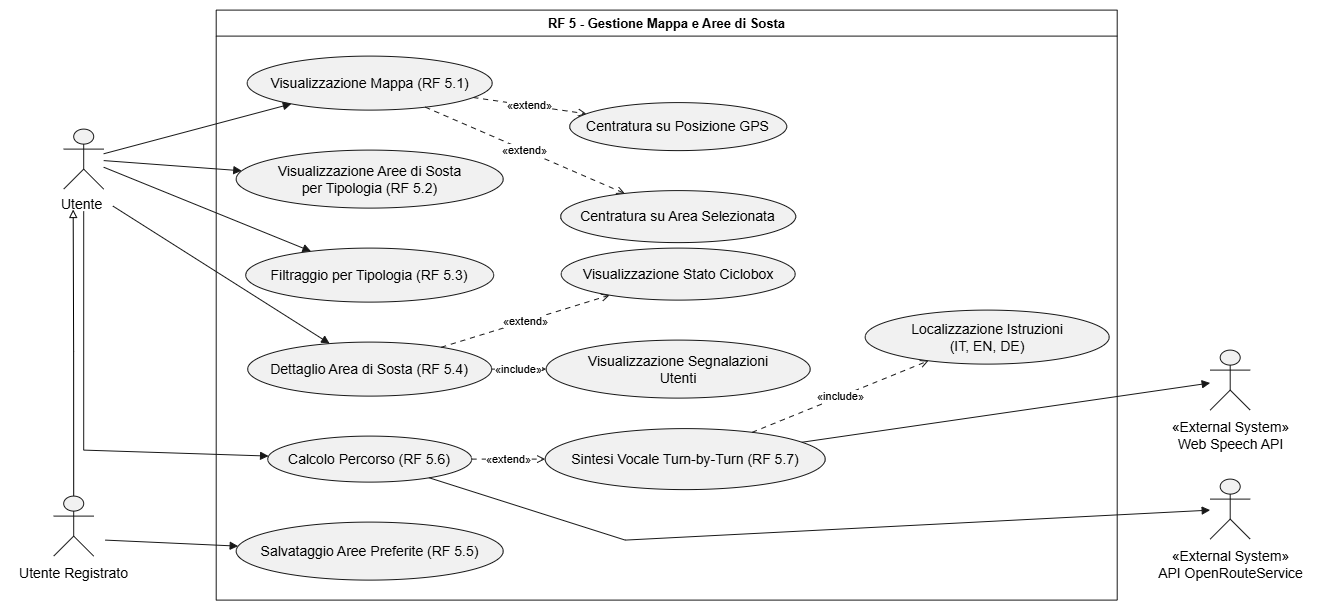

The diagram above was exported from draw.io. Its source (the exported page's mxGraphModel, read from the mxfile embedded in the PNG):
<mxGraphModel dx="1431" dy="820" grid="1" gridSize="10" guides="1" tooltips="1" connect="1" arrows="1" fold="1" page="1" pageScale="1" pageWidth="850" pageHeight="1100" math="0" shadow="0">
  <root>
    <mxCell id="0" />
    <mxCell id="1" parent="0" />
    <UserObject label="" plantUmlData="{&#10;  &quot;data&quot;: &quot;@startuml\nleft to right direction\nskinparam packageStyle rectangle\n\nactor \&quot;Utente Anonimo\&quot; as UA\nactor \&quot;Utente Registrato\&quot; as UR\nactor \&quot;API OpenRouteService\&quot; as ORS &lt;&lt; External System &gt;&gt;\nactor \&quot;Web Speech API\&quot; as WS &lt;&lt; External System &gt;&gt;\n\nrectangle \&quot;RF 5 - Gestione Mappa e Aree di Sosta\&quot; {\n\n  usecase \&quot;Visualizzazione Mappa (RF 5.1)\&quot; as RF5_1\n  usecase \&quot;Centratura su Posizione GPS\&quot; as RF5_1a\n  usecase \&quot;Centratura su Area Selezionata\&quot; as RF5_1b\n\n  usecase \&quot;Visualizzazione Aree di Sosta\\nper Tipologia (RF 5.2)\&quot; as RF5_2\n  usecase \&quot;Filtraggio per Tipologia (RF 5.3)\&quot; as RF5_3\n\n  usecase \&quot;Dettaglio Area di Sosta (RF 5.4)\&quot; as RF5_4\n  usecase \&quot;Visualizzazione Stato Ciclobox\&quot; as RF5_4a\n  usecase \&quot;Visualizzazione Segnalazioni\\nUtenti\&quot; as RF5_4b\n\n  usecase \&quot;Salvataggio Aree Preferite (RF 5.5)\&quot; as RF5_5\n\n  usecase \&quot;Calcolo Percorso (RF 5.6)\&quot; as RF5_6\n\n  usecase \&quot;Sintesi Vocale Turn-by-Turn (RF 5.7)\&quot; as RF5_7\n  usecase \&quot;Localizzazione Istruzioni\\n(IT, EN, DE)\&quot; as RF5_7a\n}\n\nUA --&gt; RF5_1\nUA --&gt; RF5_2\nUA --&gt; RF5_3\nUA --&gt; RF5_4\nUA --&gt; RF5_6\n\nUR --&gt; RF5_5\nUR --&gt; RF5_7\n\nRF5_1 ..&gt; RF5_1a : &lt;&lt;extend&gt;&gt;\nRF5_1 ..&gt; RF5_1b : &lt;&lt;extend&gt;&gt;\n\nRF5_4 ..&gt; RF5_4a : &lt;&lt;extend&gt;&gt;\nRF5_4 ..&gt; RF5_4b : &lt;&lt;include&gt;&gt;\n\nRF5_6 --&gt; ORS\nRF5_6 ..&gt; RF5_7 : &lt;&lt;extend&gt;&gt;\nRF5_7 --&gt; WS\nRF5_7 ..&gt; RF5_7a : &lt;&lt;include&gt;&gt;\n\n@enduml&quot;,&#10;  &quot;config&quot;: null&#10;}" id="aEypFNsv0juNlqWFbqv3-187">
      <mxCell connectable="0" parent="1" style="group;transparentBounds=1;editIcon=1;lockedGroup=0;groupPadding=10;" vertex="1">
        <mxGeometry as="geometry" />
      </mxCell>
    </UserObject>
    <UserObject label="RF 5 - Gestione Mappa e Aree di Sosta" plantUmlId="rect_0" plantUmlBaseStyle="swimlane;collapsible=0;startSize=26;fillColor=none;strokeColor=#181818;fontColor=#000000;fontSize=13;fontStyle=1;whiteSpace=wrap;" plantUmlBaseValue="RF 5 - Gestione Mappa e Aree di Sosta" id="aEypFNsv0juNlqWFbqv3-188">
      <mxCell parent="aEypFNsv0juNlqWFbqv3-187" style="swimlane;collapsible=0;startSize=26;fillColor=none;strokeColor=#181818;fontColor=#000000;fontSize=13;fontStyle=1;whiteSpace=wrap;" vertex="1">
        <mxGeometry height="590" width="901" x="261" y="360" as="geometry" />
      </mxCell>
    </UserObject>
    <UserObject label="Visualizzazione Mappa (RF 5.1)" plantUmlId="uc_1" plantUmlBaseStyle="ellipse;html=1;fillColor=#F1F1F1;strokeColor=#181818;whiteSpace=wrap;fontColor=#000000;fontSize=14;" plantUmlBaseValue="Visualizzazione Mappa (RF 5.1)" id="aEypFNsv0juNlqWFbqv3-189">
      <mxCell parent="aEypFNsv0juNlqWFbqv3-188" style="ellipse;html=1;fillColor=#F1F1F1;strokeColor=#181818;whiteSpace=wrap;fontColor=#000000;fontSize=14;" vertex="1">
        <mxGeometry height="54" width="245" x="31" y="46" as="geometry" />
      </mxCell>
    </UserObject>
    <UserObject label="Visualizzazione Aree di Sosta&lt;br&gt;per Tipologia (RF 5.2)" plantUmlId="uc_2" plantUmlBaseStyle="ellipse;html=1;fillColor=#F1F1F1;strokeColor=#181818;whiteSpace=wrap;fontColor=#000000;fontSize=14;" plantUmlBaseValue="Visualizzazione Aree di Sosta&lt;br&gt;per Tipologia (RF 5.2)" id="aEypFNsv0juNlqWFbqv3-190">
      <mxCell parent="aEypFNsv0juNlqWFbqv3-188" style="ellipse;html=1;fillColor=#F1F1F1;strokeColor=#181818;whiteSpace=wrap;fontColor=#000000;fontSize=14;" vertex="1">
        <mxGeometry height="58" width="267" x="20" y="140" as="geometry" />
      </mxCell>
    </UserObject>
    <UserObject label="Filtraggio per Tipologia (RF 5.3)" plantUmlId="uc_3" plantUmlBaseStyle="ellipse;html=1;fillColor=#F1F1F1;strokeColor=#181818;whiteSpace=wrap;fontColor=#000000;fontSize=14;" plantUmlBaseValue="Filtraggio per Tipologia (RF 5.3)" id="aEypFNsv0juNlqWFbqv3-191">
      <mxCell parent="aEypFNsv0juNlqWFbqv3-188" style="ellipse;html=1;fillColor=#F1F1F1;strokeColor=#181818;whiteSpace=wrap;fontColor=#000000;fontSize=14;" vertex="1">
        <mxGeometry height="54" width="248" x="29.5" y="238" as="geometry" />
      </mxCell>
    </UserObject>
    <UserObject label="Dettaglio Area di Sosta (RF 5.4)" plantUmlId="uc_4" plantUmlBaseStyle="ellipse;html=1;fillColor=#F1F1F1;strokeColor=#181818;whiteSpace=wrap;fontColor=#000000;fontSize=14;" plantUmlBaseValue="Dettaglio Area di Sosta (RF 5.4)" id="aEypFNsv0juNlqWFbqv3-192">
      <mxCell parent="aEypFNsv0juNlqWFbqv3-188" style="ellipse;html=1;fillColor=#F1F1F1;strokeColor=#181818;whiteSpace=wrap;fontColor=#000000;fontSize=14;" vertex="1">
        <mxGeometry height="54" width="244" x="31.5" y="332" as="geometry" />
      </mxCell>
    </UserObject>
    <UserObject label="Calcolo Percorso (RF 5.6)" plantUmlId="uc_5" plantUmlBaseStyle="ellipse;html=1;fillColor=#F1F1F1;strokeColor=#181818;whiteSpace=wrap;fontColor=#000000;fontSize=14;" plantUmlBaseValue="Calcolo Percorso (RF 5.6)" id="aEypFNsv0juNlqWFbqv3-193">
      <mxCell parent="aEypFNsv0juNlqWFbqv3-188" style="ellipse;html=1;fillColor=#F1F1F1;strokeColor=#181818;whiteSpace=wrap;fontColor=#000000;fontSize=14;" vertex="1">
        <mxGeometry height="46" width="204" x="51.5" y="426" as="geometry" />
      </mxCell>
    </UserObject>
    <UserObject label="Salvataggio Aree Preferite (RF 5.5)" plantUmlId="uc_6" plantUmlBaseStyle="ellipse;html=1;fillColor=#F1F1F1;strokeColor=#181818;whiteSpace=wrap;fontColor=#000000;fontSize=14;" plantUmlBaseValue="Salvataggio Aree Preferite (RF 5.5)" id="aEypFNsv0juNlqWFbqv3-194">
      <mxCell parent="aEypFNsv0juNlqWFbqv3-188" style="ellipse;html=1;fillColor=#F1F1F1;strokeColor=#181818;whiteSpace=wrap;fontColor=#000000;fontSize=14;" vertex="1">
        <mxGeometry height="58" width="267" x="20" y="512" as="geometry" />
      </mxCell>
    </UserObject>
    <UserObject label="Centratura su Posizione GPS" plantUmlId="uc_7" plantUmlBaseStyle="ellipse;html=1;fillColor=#F1F1F1;strokeColor=#181818;whiteSpace=wrap;fontColor=#000000;fontSize=14;" plantUmlBaseValue="Centratura su Posizione GPS" id="aEypFNsv0juNlqWFbqv3-195">
      <mxCell parent="aEypFNsv0juNlqWFbqv3-188" style="ellipse;html=1;fillColor=#F1F1F1;strokeColor=#181818;whiteSpace=wrap;fontColor=#000000;fontSize=14;" vertex="1">
        <mxGeometry height="48" width="217" x="353.5" y="92.5" as="geometry" />
      </mxCell>
    </UserObject>
    <UserObject label="Centratura su Area Selezionata" plantUmlId="uc_8" plantUmlBaseStyle="ellipse;html=1;fillColor=#F1F1F1;strokeColor=#181818;whiteSpace=wrap;fontColor=#000000;fontSize=14;" plantUmlBaseValue="Centratura su Area Selezionata" id="aEypFNsv0juNlqWFbqv3-196">
      <mxCell parent="aEypFNsv0juNlqWFbqv3-188" style="ellipse;html=1;fillColor=#F1F1F1;strokeColor=#181818;whiteSpace=wrap;fontColor=#000000;fontSize=14;" vertex="1">
        <mxGeometry height="52" width="235" x="344.5" y="180.5" as="geometry" />
      </mxCell>
    </UserObject>
    <UserObject label="Sintesi Vocale Turn-by-Turn (RF 5.7)" plantUmlId="uc_9" plantUmlBaseStyle="ellipse;html=1;fillColor=#F1F1F1;strokeColor=#181818;whiteSpace=wrap;fontColor=#000000;fontSize=14;" plantUmlBaseValue="Sintesi Vocale Turn-by-Turn (RF 5.7)" id="aEypFNsv0juNlqWFbqv3-197">
      <mxCell parent="aEypFNsv0juNlqWFbqv3-188" style="ellipse;html=1;fillColor=#F1F1F1;strokeColor=#181818;whiteSpace=wrap;fontColor=#000000;fontSize=14;" vertex="1">
        <mxGeometry height="61" width="280" x="329" y="418.5" as="geometry" />
      </mxCell>
    </UserObject>
    <UserObject label="Visualizzazione Stato Ciclobox" plantUmlId="uc_10" plantUmlBaseStyle="ellipse;html=1;fillColor=#F1F1F1;strokeColor=#181818;whiteSpace=wrap;fontColor=#000000;fontSize=14;" plantUmlBaseValue="Visualizzazione Stato Ciclobox" id="aEypFNsv0juNlqWFbqv3-198">
      <mxCell parent="aEypFNsv0juNlqWFbqv3-188" style="ellipse;html=1;fillColor=#F1F1F1;strokeColor=#181818;whiteSpace=wrap;fontColor=#000000;fontSize=14;" vertex="1">
        <mxGeometry height="52" width="234" x="345" y="238" as="geometry" />
      </mxCell>
    </UserObject>
    <UserObject label="Visualizzazione Segnalazioni&lt;br&gt;Utenti" plantUmlId="uc_11" plantUmlBaseStyle="ellipse;html=1;fillColor=#F1F1F1;strokeColor=#181818;whiteSpace=wrap;fontColor=#000000;fontSize=14;" plantUmlBaseValue="Visualizzazione Segnalazioni&lt;br&gt;Utenti" id="aEypFNsv0juNlqWFbqv3-199">
      <mxCell parent="aEypFNsv0juNlqWFbqv3-188" style="ellipse;html=1;fillColor=#F1F1F1;strokeColor=#181818;whiteSpace=wrap;fontColor=#000000;fontSize=14;" vertex="1">
        <mxGeometry height="58" width="264" x="330" y="330" as="geometry" />
      </mxCell>
    </UserObject>
    <UserObject label="Localizzazione Istruzioni&lt;br&gt;(IT, EN, DE)" plantUmlId="uc_12" plantUmlBaseStyle="ellipse;html=1;fillColor=#F1F1F1;strokeColor=#181818;whiteSpace=wrap;fontColor=#000000;fontSize=14;" plantUmlBaseValue="Localizzazione Istruzioni&lt;br&gt;(IT, EN, DE)" id="aEypFNsv0juNlqWFbqv3-200">
      <mxCell parent="aEypFNsv0juNlqWFbqv3-188" style="ellipse;html=1;fillColor=#F1F1F1;strokeColor=#181818;whiteSpace=wrap;fontColor=#000000;fontSize=14;" vertex="1">
        <mxGeometry height="54" width="244" x="649" y="300" as="geometry" />
      </mxCell>
    </UserObject>
    <UserObject label="«extend»" plantUmlId="rel_28" plantUmlBaseStyle="endArrow=open;dashed=1;dashPattern=5 5;strokeColor=#181818;fontColor=#000000;fontSize=11;edgeStyle=none;rounded=0;html=1;curved=0;endSize=6;sourcePerimeterSpacing=0;targetPerimeterSpacing=0;" plantUmlBaseValue="«extend»" id="aEypFNsv0juNlqWFbqv3-216">
      <mxCell edge="1" parent="aEypFNsv0juNlqWFbqv3-188" source="aEypFNsv0juNlqWFbqv3-189" style="endArrow=open;dashed=1;dashPattern=5 5;strokeColor=#181818;fontColor=#000000;fontSize=11;edgeStyle=none;rounded=0;html=1;curved=0;endSize=6;sourcePerimeterSpacing=0;targetPerimeterSpacing=0;" target="aEypFNsv0juNlqWFbqv3-195">
        <mxGeometry relative="1" as="geometry" />
      </mxCell>
    </UserObject>
    <UserObject label="«extend»" plantUmlId="rel_29" plantUmlBaseStyle="endArrow=open;dashed=1;dashPattern=5 5;strokeColor=#181818;fontColor=#000000;fontSize=11;edgeStyle=none;rounded=0;html=1;curved=0;endSize=6;sourcePerimeterSpacing=0;targetPerimeterSpacing=0;" plantUmlBaseValue="«extend»" id="aEypFNsv0juNlqWFbqv3-217">
      <mxCell edge="1" parent="aEypFNsv0juNlqWFbqv3-188" source="aEypFNsv0juNlqWFbqv3-189" style="endArrow=open;dashed=1;dashPattern=5 5;strokeColor=#181818;fontColor=#000000;fontSize=11;edgeStyle=none;rounded=0;html=1;curved=0;endSize=6;sourcePerimeterSpacing=0;targetPerimeterSpacing=0;" target="aEypFNsv0juNlqWFbqv3-196">
        <mxGeometry relative="1" as="geometry" />
      </mxCell>
    </UserObject>
    <UserObject label="«extend»" plantUmlId="rel_30" plantUmlBaseStyle="endArrow=open;dashed=1;dashPattern=5 5;strokeColor=#181818;fontColor=#000000;fontSize=11;edgeStyle=none;rounded=0;html=1;curved=0;endSize=6;sourcePerimeterSpacing=0;targetPerimeterSpacing=0;" plantUmlBaseValue="«extend»" id="aEypFNsv0juNlqWFbqv3-218">
      <mxCell edge="1" parent="aEypFNsv0juNlqWFbqv3-188" source="aEypFNsv0juNlqWFbqv3-192" style="endArrow=open;dashed=1;dashPattern=5 5;strokeColor=#181818;fontColor=#000000;fontSize=11;edgeStyle=none;rounded=0;html=1;curved=0;endSize=6;sourcePerimeterSpacing=0;targetPerimeterSpacing=0;" target="aEypFNsv0juNlqWFbqv3-198">
        <mxGeometry relative="1" as="geometry" />
      </mxCell>
    </UserObject>
    <UserObject label="«include»" plantUmlId="rel_31" plantUmlBaseStyle="endArrow=open;dashed=1;dashPattern=5 5;strokeColor=#181818;fontColor=#000000;fontSize=11;edgeStyle=none;rounded=0;html=1;curved=0;endSize=6;sourcePerimeterSpacing=0;targetPerimeterSpacing=0;" plantUmlBaseValue="«include»" id="aEypFNsv0juNlqWFbqv3-219">
      <mxCell edge="1" parent="aEypFNsv0juNlqWFbqv3-188" source="aEypFNsv0juNlqWFbqv3-192" style="endArrow=open;dashed=1;dashPattern=5 5;strokeColor=#181818;fontColor=#000000;fontSize=11;edgeStyle=none;rounded=0;html=1;curved=0;endSize=6;sourcePerimeterSpacing=0;targetPerimeterSpacing=0;" target="aEypFNsv0juNlqWFbqv3-199">
        <mxGeometry relative="1" as="geometry" />
      </mxCell>
    </UserObject>
    <UserObject label="«extend»" plantUmlId="rel_33" plantUmlBaseStyle="endArrow=open;dashed=1;dashPattern=5 5;strokeColor=#181818;fontColor=#000000;fontSize=11;edgeStyle=none;rounded=0;html=1;curved=0;endSize=6;sourcePerimeterSpacing=0;targetPerimeterSpacing=0;" plantUmlBaseValue="«extend»" id="aEypFNsv0juNlqWFbqv3-221">
      <mxCell edge="1" parent="aEypFNsv0juNlqWFbqv3-188" source="aEypFNsv0juNlqWFbqv3-193" style="endArrow=open;dashed=1;dashPattern=5 5;strokeColor=#181818;fontColor=#000000;fontSize=11;edgeStyle=none;rounded=0;html=1;curved=0;endSize=6;sourcePerimeterSpacing=0;targetPerimeterSpacing=0;" target="aEypFNsv0juNlqWFbqv3-197">
        <mxGeometry relative="1" as="geometry" />
      </mxCell>
    </UserObject>
    <UserObject label="«include»" plantUmlId="rel_35" plantUmlBaseStyle="endArrow=open;dashed=1;dashPattern=5 5;strokeColor=#181818;fontColor=#000000;fontSize=11;edgeStyle=none;rounded=0;html=1;curved=0;endSize=6;sourcePerimeterSpacing=0;targetPerimeterSpacing=0;" plantUmlBaseValue="«include»" id="aEypFNsv0juNlqWFbqv3-223">
      <mxCell edge="1" parent="aEypFNsv0juNlqWFbqv3-188" source="aEypFNsv0juNlqWFbqv3-197" style="endArrow=open;dashed=1;dashPattern=5 5;strokeColor=#181818;fontColor=#000000;fontSize=11;edgeStyle=none;rounded=0;html=1;curved=0;endSize=6;sourcePerimeterSpacing=0;targetPerimeterSpacing=0;" target="aEypFNsv0juNlqWFbqv3-200">
        <mxGeometry relative="1" as="geometry" />
      </mxCell>
    </UserObject>
    <UserObject label="" plantUmlId="actor_13" plantUmlBaseStyle="shape=umlActor;html=1;fillColor=#F1F1F1;strokeColor=#181818;fontColor=#000000;fontSize=14;" plantUmlBaseValue="" id="aEypFNsv0juNlqWFbqv3-201">
      <mxCell parent="aEypFNsv0juNlqWFbqv3-187" style="shape=umlActor;html=1;fillColor=#F1F1F1;strokeColor=#181818;fontColor=#000000;fontSize=14;" vertex="1">
        <mxGeometry height="60" width="40" x="108.5" y="479" as="geometry" />
      </mxCell>
    </UserObject>
    <UserObject label="Utente&amp;nbsp;" plantUmlId="actorlbl_14" plantUmlBaseStyle="text;html=1;align=center;verticalAlign=top;fontColor=#000000;fontSize=14;" plantUmlBaseValue="Utente Anonimo" id="aEypFNsv0juNlqWFbqv3-202">
      <mxCell parent="aEypFNsv0juNlqWFbqv3-187" style="text;html=1;align=center;verticalAlign=top;fontColor=#000000;fontSize=14;" vertex="1">
        <mxGeometry height="17" width="117" x="70" y="539" as="geometry" />
      </mxCell>
    </UserObject>
    <UserObject label="" plantUmlId="actor_15" plantUmlBaseStyle="shape=umlActor;html=1;fillColor=#F1F1F1;strokeColor=#181818;fontColor=#000000;fontSize=14;" plantUmlBaseValue="" id="aEypFNsv0juNlqWFbqv3-203">
      <mxCell parent="aEypFNsv0juNlqWFbqv3-187" style="shape=umlActor;html=1;fillColor=#F1F1F1;strokeColor=#181818;fontColor=#000000;fontSize=14;" vertex="1">
        <mxGeometry height="60" width="40" x="1255" y="700" as="geometry" />
      </mxCell>
    </UserObject>
    <UserObject label="«External System»&#10;Web Speech API" plantUmlId="actorlbl_16" plantUmlBaseStyle="text;html=1;align=center;verticalAlign=top;fontColor=#000000;fontSize=14;" plantUmlBaseValue="«External System»&#10;Web Speech API" id="aEypFNsv0juNlqWFbqv3-204">
      <mxCell parent="aEypFNsv0juNlqWFbqv3-187" style="text;html=1;align=center;verticalAlign=top;fontColor=#000000;fontSize=14;" vertex="1">
        <mxGeometry height="34" width="135" x="1207.5" y="762" as="geometry" />
      </mxCell>
    </UserObject>
    <mxCell id="aEypFNsv0juNlqWFbqv3-228" edge="1" parent="aEypFNsv0juNlqWFbqv3-187" source="aEypFNsv0juNlqWFbqv3-205" style="edgeStyle=orthogonalEdgeStyle;rounded=0;orthogonalLoop=1;jettySize=auto;html=1;exitX=0.5;exitY=0;exitDx=0;exitDy=0;exitPerimeter=0;endArrow=block;endFill=0;entryX=0.41;entryY=1.2;entryDx=0;entryDy=0;entryPerimeter=0;" target="aEypFNsv0juNlqWFbqv3-202">
      <mxGeometry relative="1" as="geometry">
        <mxPoint x="118" y="570" as="targetPoint" />
      </mxGeometry>
    </mxCell>
    <UserObject label="" plantUmlId="actor_17" plantUmlBaseStyle="shape=umlActor;html=1;fillColor=#F1F1F1;strokeColor=#181818;fontColor=#000000;fontSize=14;" plantUmlBaseValue="" id="aEypFNsv0juNlqWFbqv3-205">
      <mxCell parent="aEypFNsv0juNlqWFbqv3-187" style="shape=umlActor;html=1;fillColor=#F1F1F1;strokeColor=#181818;fontColor=#000000;fontSize=14;" vertex="1">
        <mxGeometry height="60" width="40" x="98.5" y="846" as="geometry" />
      </mxCell>
    </UserObject>
    <UserObject label="Utente Registrato" plantUmlId="actorlbl_18" plantUmlBaseStyle="text;html=1;align=center;verticalAlign=top;fontColor=#000000;fontSize=14;" plantUmlBaseValue="Utente Registrato" id="aEypFNsv0juNlqWFbqv3-206">
      <mxCell parent="aEypFNsv0juNlqWFbqv3-187" style="text;html=1;align=center;verticalAlign=top;fontColor=#000000;fontSize=14;" vertex="1">
        <mxGeometry height="17" width="127" x="55" y="908" as="geometry" />
      </mxCell>
    </UserObject>
    <UserObject label="" plantUmlId="actor_19" plantUmlBaseStyle="shape=umlActor;html=1;fillColor=#F1F1F1;strokeColor=#181818;fontColor=#000000;fontSize=14;" plantUmlBaseValue="" id="aEypFNsv0juNlqWFbqv3-207">
      <mxCell parent="aEypFNsv0juNlqWFbqv3-187" style="shape=umlActor;html=1;fillColor=#F1F1F1;strokeColor=#181818;fontColor=#000000;fontSize=14;" vertex="1">
        <mxGeometry height="60" width="40" x="1255" y="829" as="geometry" />
      </mxCell>
    </UserObject>
    <UserObject label="«External System»&#10;API OpenRouteService" plantUmlId="actorlbl_20" plantUmlBaseStyle="text;html=1;align=center;verticalAlign=top;fontColor=#000000;fontSize=14;" plantUmlBaseValue="«External System»&#10;API OpenRouteService" id="aEypFNsv0juNlqWFbqv3-208">
      <mxCell parent="aEypFNsv0juNlqWFbqv3-187" style="text;html=1;align=center;verticalAlign=top;fontColor=#000000;fontSize=14;" vertex="1">
        <mxGeometry height="34" width="162" x="1194" y="891" as="geometry" />
      </mxCell>
    </UserObject>
    <UserObject label="" plantUmlId="rel_21" plantUmlBaseStyle="endArrow=block;endFill=1;strokeColor=#181818;fontColor=#000000;fontSize=11;edgeStyle=none;rounded=0;html=1;curved=0;endSize=6;sourcePerimeterSpacing=0;targetPerimeterSpacing=0;" plantUmlBaseValue="" id="aEypFNsv0juNlqWFbqv3-209">
      <mxCell edge="1" parent="aEypFNsv0juNlqWFbqv3-187" source="aEypFNsv0juNlqWFbqv3-201" style="endArrow=block;endFill=1;strokeColor=#181818;fontColor=#000000;fontSize=11;edgeStyle=none;rounded=0;html=1;curved=0;endSize=6;sourcePerimeterSpacing=0;targetPerimeterSpacing=0;" target="aEypFNsv0juNlqWFbqv3-189">
        <mxGeometry relative="1" as="geometry" />
      </mxCell>
    </UserObject>
    <UserObject label="" plantUmlId="rel_22" plantUmlBaseStyle="endArrow=block;endFill=1;strokeColor=#181818;fontColor=#000000;fontSize=11;edgeStyle=none;rounded=0;html=1;curved=0;endSize=6;sourcePerimeterSpacing=0;targetPerimeterSpacing=0;" plantUmlBaseValue="" id="aEypFNsv0juNlqWFbqv3-210">
      <mxCell edge="1" parent="aEypFNsv0juNlqWFbqv3-187" source="aEypFNsv0juNlqWFbqv3-201" style="endArrow=block;endFill=1;strokeColor=#181818;fontColor=#000000;fontSize=11;edgeStyle=none;rounded=0;html=1;curved=0;endSize=6;sourcePerimeterSpacing=0;targetPerimeterSpacing=0;" target="aEypFNsv0juNlqWFbqv3-190">
        <mxGeometry relative="1" as="geometry" />
      </mxCell>
    </UserObject>
    <UserObject label="" plantUmlId="rel_23" plantUmlBaseStyle="endArrow=block;endFill=1;strokeColor=#181818;fontColor=#000000;fontSize=11;edgeStyle=none;rounded=0;html=1;curved=0;endSize=6;sourcePerimeterSpacing=0;targetPerimeterSpacing=0;" plantUmlBaseValue="" id="aEypFNsv0juNlqWFbqv3-211">
      <mxCell edge="1" parent="aEypFNsv0juNlqWFbqv3-187" source="aEypFNsv0juNlqWFbqv3-201" style="endArrow=block;endFill=1;strokeColor=#181818;fontColor=#000000;fontSize=11;edgeStyle=none;rounded=0;html=1;curved=0;endSize=6;sourcePerimeterSpacing=0;targetPerimeterSpacing=0;" target="aEypFNsv0juNlqWFbqv3-191">
        <mxGeometry relative="1" as="geometry" />
      </mxCell>
    </UserObject>
    <UserObject label="" plantUmlId="rel_24" plantUmlBaseStyle="endArrow=block;endFill=1;strokeColor=#181818;fontColor=#000000;fontSize=11;edgeStyle=none;rounded=0;html=1;exitX=0.5;exitY=1.37;exitPerimeter=0;curved=0;endSize=6;sourcePerimeterSpacing=0;targetPerimeterSpacing=0;" plantUmlBaseValue="" id="aEypFNsv0juNlqWFbqv3-212">
      <mxCell edge="1" parent="aEypFNsv0juNlqWFbqv3-187" source="aEypFNsv0juNlqWFbqv3-202" style="endArrow=block;endFill=1;strokeColor=#181818;fontColor=#000000;fontSize=11;edgeStyle=none;rounded=0;html=1;exitX=0.75;exitY=1;curved=0;endSize=6;sourcePerimeterSpacing=0;targetPerimeterSpacing=0;exitDx=0;exitDy=0;" target="aEypFNsv0juNlqWFbqv3-192">
        <mxGeometry relative="1" as="geometry" />
      </mxCell>
    </UserObject>
    <UserObject label="" plantUmlId="rel_25" plantUmlBaseStyle="endArrow=block;endFill=1;strokeColor=#181818;fontColor=#000000;fontSize=11;edgeStyle=none;rounded=0;html=1;exitX=0.5;exitY=1.37;exitPerimeter=0;curved=0;endSize=6;sourcePerimeterSpacing=0;targetPerimeterSpacing=0;" plantUmlBaseValue="" id="aEypFNsv0juNlqWFbqv3-213">
      <mxCell edge="1" parent="aEypFNsv0juNlqWFbqv3-187" source="aEypFNsv0juNlqWFbqv3-201" style="endArrow=block;endFill=1;strokeColor=#181818;fontColor=#000000;fontSize=11;edgeStyle=none;rounded=0;html=1;exitX=0.5;exitY=1.37;exitPerimeter=0;curved=0;endSize=6;sourcePerimeterSpacing=0;targetPerimeterSpacing=0;" target="aEypFNsv0juNlqWFbqv3-193">
        <mxGeometry relative="1" as="geometry">
          <Array as="points">
            <mxPoint x="128.5" y="800" />
          </Array>
        </mxGeometry>
      </mxCell>
    </UserObject>
    <UserObject label="" plantUmlId="rel_26" plantUmlBaseStyle="endArrow=block;endFill=1;strokeColor=#181818;fontColor=#000000;fontSize=11;edgeStyle=none;rounded=0;html=1;exitX=0.5;exitY=1.37;exitPerimeter=0;curved=0;endSize=6;sourcePerimeterSpacing=0;targetPerimeterSpacing=0;" plantUmlBaseValue="" id="aEypFNsv0juNlqWFbqv3-214">
      <mxCell edge="1" parent="aEypFNsv0juNlqWFbqv3-187" style="endArrow=block;endFill=1;strokeColor=#181818;fontColor=#000000;fontSize=11;edgeStyle=none;rounded=0;html=1;curved=0;endSize=6;sourcePerimeterSpacing=0;targetPerimeterSpacing=0;" target="aEypFNsv0juNlqWFbqv3-194">
        <mxGeometry relative="1" as="geometry">
          <mxPoint x="150" y="890" as="sourcePoint" />
        </mxGeometry>
      </mxCell>
    </UserObject>
    <UserObject label="" plantUmlId="rel_32" plantUmlBaseStyle="endArrow=block;endFill=1;strokeColor=#181818;fontColor=#000000;fontSize=11;edgeStyle=none;rounded=0;html=1;curved=0;endSize=6;sourcePerimeterSpacing=0;targetPerimeterSpacing=0;" plantUmlBaseValue="" id="aEypFNsv0juNlqWFbqv3-220">
      <mxCell edge="1" parent="aEypFNsv0juNlqWFbqv3-187" source="aEypFNsv0juNlqWFbqv3-193" style="endArrow=block;endFill=1;strokeColor=#181818;fontColor=#000000;fontSize=11;edgeStyle=none;rounded=0;html=1;curved=0;endSize=6;sourcePerimeterSpacing=0;targetPerimeterSpacing=0;" target="aEypFNsv0juNlqWFbqv3-207">
        <mxGeometry relative="1" as="geometry">
          <Array as="points">
            <mxPoint x="670" y="890" />
          </Array>
        </mxGeometry>
      </mxCell>
    </UserObject>
    <UserObject label="" plantUmlId="rel_34" plantUmlBaseStyle="endArrow=block;endFill=1;strokeColor=#181818;fontColor=#000000;fontSize=11;edgeStyle=none;rounded=0;html=1;curved=0;endSize=6;sourcePerimeterSpacing=0;targetPerimeterSpacing=0;" plantUmlBaseValue="" id="aEypFNsv0juNlqWFbqv3-222">
      <mxCell edge="1" parent="aEypFNsv0juNlqWFbqv3-187" source="aEypFNsv0juNlqWFbqv3-197" style="endArrow=block;endFill=1;strokeColor=#181818;fontColor=#000000;fontSize=11;edgeStyle=none;rounded=0;html=1;curved=0;endSize=6;sourcePerimeterSpacing=0;targetPerimeterSpacing=0;" target="aEypFNsv0juNlqWFbqv3-203">
        <mxGeometry relative="1" as="geometry" />
      </mxCell>
    </UserObject>
  </root>
</mxGraphModel>